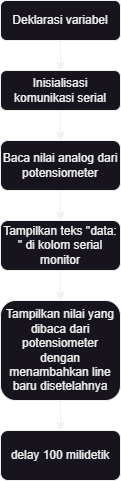

The diagram above was exported from draw.io. Its source (the exported page's mxGraphModel, read from the mxfile embedded in the PNG):
<mxGraphModel dx="1050" dy="691" grid="1" gridSize="10" guides="1" tooltips="1" connect="1" arrows="1" fold="1" page="1" pageScale="1" pageWidth="827" pageHeight="1169" math="0" shadow="0">
  <root>
    <mxCell id="WIyWlLk6GJQsqaUBKTNV-0" />
    <mxCell id="WIyWlLk6GJQsqaUBKTNV-1" parent="WIyWlLk6GJQsqaUBKTNV-0" />
    <mxCell id="WIyWlLk6GJQsqaUBKTNV-3" value="Deklarasi variabel" style="rounded=1;whiteSpace=wrap;html=1;fontSize=12;glass=0;strokeWidth=1;shadow=0;" parent="WIyWlLk6GJQsqaUBKTNV-1" vertex="1">
      <mxGeometry x="160" y="80" width="120" height="40" as="geometry" />
    </mxCell>
    <mxCell id="WIyWlLk6GJQsqaUBKTNV-7" value="Inisialisasi komunikasi serial" style="rounded=1;whiteSpace=wrap;html=1;fontSize=12;glass=0;strokeWidth=1;shadow=0;" parent="WIyWlLk6GJQsqaUBKTNV-1" vertex="1">
      <mxGeometry x="160" y="150" width="120" height="40" as="geometry" />
    </mxCell>
    <mxCell id="GXd1ppuJPTCR8dOLEPm7-0" value="" style="endArrow=classic;html=1;rounded=0;exitX=0.5;exitY=1;exitDx=0;exitDy=0;entryX=0.5;entryY=0;entryDx=0;entryDy=0;" parent="WIyWlLk6GJQsqaUBKTNV-1" source="WIyWlLk6GJQsqaUBKTNV-3" target="WIyWlLk6GJQsqaUBKTNV-7" edge="1">
      <mxGeometry width="50" height="50" relative="1" as="geometry">
        <mxPoint x="210" y="250" as="sourcePoint" />
        <mxPoint x="260" y="200" as="targetPoint" />
      </mxGeometry>
    </mxCell>
    <mxCell id="GXd1ppuJPTCR8dOLEPm7-1" value="Baca nilai analog dari potensiometer" style="rounded=1;whiteSpace=wrap;html=1;fontSize=12;glass=0;strokeWidth=1;shadow=0;" parent="WIyWlLk6GJQsqaUBKTNV-1" vertex="1">
      <mxGeometry x="160" y="220" width="120" height="50" as="geometry" />
    </mxCell>
    <mxCell id="GXd1ppuJPTCR8dOLEPm7-2" value="Tampilkan teks &quot;data: &quot; di kolom&lt;span style=&quot;background-color: initial;&quot;&gt;&amp;nbsp;serial monitor&lt;/span&gt;" style="rounded=1;whiteSpace=wrap;html=1;fontSize=12;glass=0;strokeWidth=1;shadow=0;" parent="WIyWlLk6GJQsqaUBKTNV-1" vertex="1">
      <mxGeometry x="160" y="300" width="120" height="50" as="geometry" />
    </mxCell>
    <mxCell id="GXd1ppuJPTCR8dOLEPm7-3" value="" style="endArrow=classic;html=1;rounded=0;exitX=0.5;exitY=1;exitDx=0;exitDy=0;entryX=0.5;entryY=0;entryDx=0;entryDy=0;" parent="WIyWlLk6GJQsqaUBKTNV-1" source="GXd1ppuJPTCR8dOLEPm7-1" target="GXd1ppuJPTCR8dOLEPm7-2" edge="1">
      <mxGeometry width="50" height="50" relative="1" as="geometry">
        <mxPoint x="210" y="390" as="sourcePoint" />
        <mxPoint x="260" y="340" as="targetPoint" />
      </mxGeometry>
    </mxCell>
    <mxCell id="GXd1ppuJPTCR8dOLEPm7-4" value="" style="endArrow=classic;html=1;rounded=0;exitX=0.5;exitY=1;exitDx=0;exitDy=0;entryX=0.5;entryY=0;entryDx=0;entryDy=0;" parent="WIyWlLk6GJQsqaUBKTNV-1" source="WIyWlLk6GJQsqaUBKTNV-7" target="GXd1ppuJPTCR8dOLEPm7-1" edge="1">
      <mxGeometry width="50" height="50" relative="1" as="geometry">
        <mxPoint x="210" y="250" as="sourcePoint" />
        <mxPoint x="260" y="200" as="targetPoint" />
      </mxGeometry>
    </mxCell>
    <mxCell id="ndG63PavyTQKaM6OMOGx-0" value="Tampilkan nilai yang dibaca dari potensiometer dengan menambahkan line baru disetelahnya" style="rounded=1;whiteSpace=wrap;html=1;fontSize=12;glass=0;strokeWidth=1;shadow=0;" vertex="1" parent="WIyWlLk6GJQsqaUBKTNV-1">
      <mxGeometry x="160" y="380" width="120" height="100" as="geometry" />
    </mxCell>
    <mxCell id="ndG63PavyTQKaM6OMOGx-1" value="delay 100 milidetik" style="rounded=1;whiteSpace=wrap;html=1;fontSize=12;glass=0;strokeWidth=1;shadow=0;" vertex="1" parent="WIyWlLk6GJQsqaUBKTNV-1">
      <mxGeometry x="160" y="510" width="120" height="50" as="geometry" />
    </mxCell>
    <mxCell id="ndG63PavyTQKaM6OMOGx-2" value="" style="endArrow=classic;html=1;rounded=0;exitX=0.5;exitY=1;exitDx=0;exitDy=0;entryX=0.5;entryY=0;entryDx=0;entryDy=0;" edge="1" parent="WIyWlLk6GJQsqaUBKTNV-1" source="ndG63PavyTQKaM6OMOGx-0" target="ndG63PavyTQKaM6OMOGx-1">
      <mxGeometry width="50" height="50" relative="1" as="geometry">
        <mxPoint x="210" y="550" as="sourcePoint" />
        <mxPoint x="260" y="500" as="targetPoint" />
      </mxGeometry>
    </mxCell>
    <mxCell id="ndG63PavyTQKaM6OMOGx-3" value="" style="endArrow=classic;html=1;rounded=0;exitX=0.5;exitY=1;exitDx=0;exitDy=0;entryX=0.5;entryY=0;entryDx=0;entryDy=0;" edge="1" parent="WIyWlLk6GJQsqaUBKTNV-1" target="ndG63PavyTQKaM6OMOGx-0">
      <mxGeometry width="50" height="50" relative="1" as="geometry">
        <mxPoint x="220" y="350" as="sourcePoint" />
        <mxPoint x="260" y="360" as="targetPoint" />
      </mxGeometry>
    </mxCell>
  </root>
</mxGraphModel>